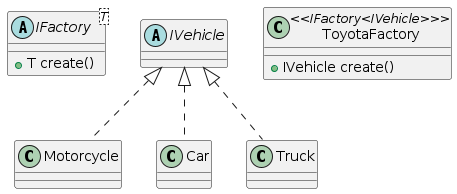

The diagram above was rendered by PlantUML. Its source (embedded in the PNG):
@startuml factory

abstract IFactory<T> {
    +T create()
}

abstract IVehicle {}

class Motorcycle implements IVehicle {}
class Car implements IVehicle {}
class Truck implements IVehicle {}

class ToyotaFactory <<IFactory<IVehicle>>> {
    +IVehicle create()
}

@enduml